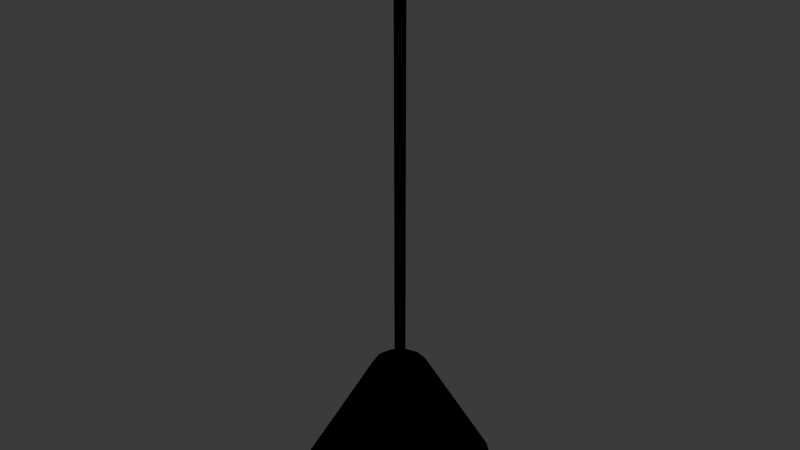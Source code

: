 # Source: BED_Ilum_Pendente2_v01.blend  (saved by Blender 4.2.66; exported with 4.5.12 LTS)
import bpy
from mathutils import Matrix  # noqa: F401  (used for matrix-valued properties, if any)

bpy.ops.wm.read_factory_settings(use_empty=True)
scene = bpy.context.scene
scene.name = 'Scene'

# ---- collections
col_collection = bpy.data.collections.new('Collection'); scene.collection.children.link(col_collection)
col_bed_ilum_pendente2_v01 = bpy.data.collections.new('BED_Ilum_Pendente2_v01'); scene.collection.children.link(col_bed_ilum_pendente2_v01)

# ---- materials (node trees are filled in below, after node groups)
mat_polyroom_pbr = bpy.data.materials.new('Polyroom_PBR')

# ---- material node trees
mat_polyroom_pbr.use_nodes = True; mat_polyroom_pbr.node_tree.nodes.clear()
_N = mat_polyroom_pbr.node_tree.nodes; _L = mat_polyroom_pbr.node_tree.links
n0 = _N.new('ShaderNodeOutputMaterial'); n0.name = 'Material Output'; n0.location = (0, 0)
n1 = _N.new('ShaderNodeBsdfPrincipled'); n1.name = 'Principled BSDF'; n1.location = (0, 0)
n2 = _N.new('ShaderNodeVertexColor'); n2.name = 'Color Attribute'; n2.location = (0, 0)
n2.layer_name = 'Color'
_L.new(n2.outputs[0], n1.inputs[0])
n0.is_active_output = True

# ---- world
world_world = bpy.data.worlds.new('World'); scene.world = world_world
world_world.use_nodes = True; world_world.node_tree.nodes.clear()
_N = world_world.node_tree.nodes; _L = world_world.node_tree.links
n0 = _N.new('ShaderNodeOutputWorld'); n0.name = 'World Output'; n0.location = (300, 300)
n1 = _N.new('ShaderNodeBackground'); n1.name = 'Background'; n1.location = (10, 300)
n1.inputs[0].default_value = (0.05088, 0.05088, 0.05088, 1.0)
_L.new(n1.outputs[0], n0.inputs[0])
n0.is_active_output = True
world_world.color = (0.05088, 0.05088, 0.05088)
world_world.sun_shadow_jitter_overblur = 0.0

# ---- meshes
me_bed_ilum_pendente2_v01 = bpy.data.meshes.new('BED_Ilum_Pendente2_v01')
me_bed_ilum_pendente2_v01.from_pydata([(0.0, 0.012, 0.29), (0.0, 0.012, 1.24), (0.008485, 0.008485, 0.29), (0.008485, 0.008485, 1.24), (0.012, 0.0, 0.29), (0.012, 0.0, 1.24), (0.008485, -0.008485, 0.29), (0.008485, -0.008485, 1.24), (0.0, -0.012, 0.29), (0.0, -0.012, 1.24), (-0.008485, -0.008485, 0.29), (-0.008485, -0.008485, 1.24), (-0.012, 0.0, 0.29), (-0.012, 0.0, 1.24), (-0.008485, 0.008485, 0.29), (-0.008485, 0.008485, 1.24), (0.0, 0.05, 1.235), (0.0, 0.05, 1.265), (0.02939, 0.04045, 1.235), (0.02939, 0.04045, 1.265), (0.04755, 0.01545, 1.235), (0.04755, 0.01545, 1.265), (0.04755, -0.01545, 1.235), (0.04755, -0.01545, 1.265), (0.02939, -0.04045, 1.235), (0.02939, -0.04045, 1.265), (0.0, -0.05, 1.235), (0.0, -0.05, 1.265), (-0.02939, -0.04045, 1.235), (-0.02939, -0.04045, 1.265), (-0.04755, -0.01545, 1.235), (-0.04755, -0.01545, 1.265), (-0.04755, 0.01545, 1.235), (-0.04755, 0.01545, 1.265), (-0.02939, 0.04045, 1.235), (-0.02939, 0.04045, 1.265), (0.0, 0.22, 0.01), (0.0, 0.06, 0.29), (0.11, 0.1905, 0.01), (0.03, 0.05196, 0.29), (0.1905, 0.11, 0.01), (0.05196, 0.03, 0.29), (0.22, 0.0, 0.01), (0.06, 0.0, 0.29), (0.1905, -0.11, 0.01), (0.05196, -0.03, 0.29), (0.11, -0.1905, 0.01), (0.03, -0.05196, 0.29), (0.0, -0.22, 0.01), (0.0, -0.06, 0.29), (-0.11, -0.1905, 0.01), (-0.03, -0.05196, 0.29), (-0.1905, -0.11, 0.01), (-0.05196, -0.03, 0.29), (-0.22, 0.0, 0.01), (-0.06, 0.0, 0.29), (-0.1905, 0.11, 0.01), (-0.05196, 0.03, 0.29), (-0.11, 0.1905, 0.01), (-0.03, 0.05196, 0.29), (0.01382, 0.01902, 0.07236), (0.02236, 0.03078, 0.05236), (0.02236, 0.03078, 0.02764), (0.01382, 0.01902, 0.007639), (0.02236, 0.007265, 0.07236), (0.03618, 0.01176, 0.05236), (0.03618, 0.01176, 0.02764), (0.02236, 0.007265, 0.007639), (0.02236, -0.007265, 0.07236), (0.03618, -0.01176, 0.05236), (0.03618, -0.01176, 0.02764), (0.02236, -0.007265, 0.007639), (0.01382, -0.01902, 0.07236), (0.02236, -0.03078, 0.05236), (0.02236, -0.03078, 0.02764), (0.01382, -0.01902, 0.007639), (1.863e-09, -0.02351, 0.07236), (0.0, -0.03804, 0.05236), (0.0, -0.03804, 0.02764), (1.863e-09, -0.02351, 0.007639), (0.0, 0.0, 0.08), (-0.01382, -0.01902, 0.07236), (-0.02236, -0.03078, 0.05236), (-0.02236, -0.03078, 0.02764), (-0.01382, -0.01902, 0.007639), (0.0, 0.0, 0.0), (-0.02236, -0.007265, 0.07236), (-0.03618, -0.01176, 0.05236), (-0.03618, -0.01176, 0.02764), (-0.02236, -0.007265, 0.007639), (-0.02236, 0.007265, 0.07236), (-0.03618, 0.01176, 0.05236), (-0.03618, 0.01176, 0.02764), (-0.02236, 0.007265, 0.007639), (-0.01382, 0.01902, 0.07236), (-0.02236, 0.03078, 0.05236), (-0.02236, 0.03078, 0.02764), (-0.01382, 0.01902, 0.007639), (-3.725e-09, 0.02351, 0.07236), (0.0, 0.03804, 0.05236), (0.0, 0.03804, 0.02764), (-3.725e-09, 0.02351, 0.007639)], [], [(0, 1, 3, 2), (2, 3, 5, 4), (4, 5, 7, 6), (6, 7, 9, 8), (8, 9, 11, 10), (10, 11, 13, 12), (3, 1, 15, 13, 11, 9, 7, 5), (12, 13, 15, 14), (14, 15, 1, 0), (0, 2, 4, 6, 8, 10, 12, 14), (16, 17, 19, 18), (18, 19, 21, 20), (20, 21, 23, 22), (22, 23, 25, 24), (24, 25, 27, 26), (26, 27, 29, 28), (28, 29, 31, 30), (30, 31, 33, 32), (19, 17, 35, 33, 31, 29, 27, 25, 23, 21), (32, 33, 35, 34), (34, 35, 17, 16), (16, 18, 20, 22, 24, 26, 28, 30, 32, 34), (36, 37, 39, 38), (38, 39, 41, 40), (40, 41, 43, 42), (42, 43, 45, 44), (44, 45, 47, 46), (46, 47, 49, 48), (48, 49, 51, 50), (50, 51, 53, 52), (52, 53, 55, 54), (54, 55, 57, 56), (39, 37, 59, 57, 55, 53, 51, 49, 47, 45, 43, 41), (56, 57, 59, 58), (58, 59, 37, 36), (36, 38, 40, 42, 44, 46, 48, 50, 52, 54, 56, 58), (101, 100, 62, 63), (99, 98, 60, 61), (85, 101, 63), (100, 99, 61, 62), (98, 80, 60), (85, 63, 67), (62, 61, 65, 66), (60, 80, 64), (63, 62, 66, 67), (61, 60, 64, 65), (85, 67, 71), (66, 65, 69, 70), (64, 80, 68), (67, 66, 70, 71), (65, 64, 68, 69), (85, 71, 75), (70, 69, 73, 74), (68, 80, 72), (71, 70, 74, 75), (69, 68, 72, 73), (85, 75, 79), (74, 73, 77, 78), (72, 80, 76), (75, 74, 78, 79), (73, 72, 76, 77), (85, 79, 84), (78, 77, 82, 83), (76, 80, 81), (79, 78, 83, 84), (77, 76, 81, 82), (85, 84, 89), (83, 82, 87, 88), (81, 80, 86), (84, 83, 88, 89), (82, 81, 86, 87), (85, 89, 93), (88, 87, 91, 92), (86, 80, 90), (89, 88, 92, 93), (87, 86, 90, 91), (85, 93, 97), (92, 91, 95, 96), (90, 80, 94), (93, 92, 96, 97), (91, 90, 94, 95), (85, 97, 101), (96, 95, 99, 100), (94, 80, 98), (97, 96, 100, 101), (95, 94, 98, 99)])
_uv = me_bed_ilum_pendente2_v01.uv_layers.new(name='UVMap')
_uv.uv.foreach_set('vector', [0.3907, 0.5854, 0.3907, 0.5854, 0.3975, 0.5922, 0.3975, 0.5922, 0.3975, 0.5922, 0.3975, 0.5922, 0.4072, 0.5922, 0.4072, 0.5922, 0.4072, 0.5922, 0.4072, 0.5922, 0.414, 0.5854, 0.414, 0.5854, 0.414, 0.5854, 0.414, 0.5854, 0.414, 0.5758, 0.414, 0.5758, 0.81, 0.9951, 0.81, 0.003762, 0.8137, 0.004583, 0.8137, 0.9959, 0.8137, 0.9959, 0.8137, 0.004583, 0.8226, 0.004923, 0.8226, 0.9962, 0.3975, 0.5922, 0.3907, 0.5854, 0.3907, 0.5758, 0.3975, 0.569, 0.4072, 0.569, 0.414, 0.5758, 0.414, 0.5854, 0.4072, 0.5922, 0.8226, 0.9962, 0.8226, 0.004923, 0.8315, 0.004583, 0.8315, 0.9959, 0.8315, 0.9959, 0.8315, 0.004583, 0.8352, 0.003762, 0.8352, 0.9951, 0.4215, 0.5854, 0.4215, 0.5758, 0.4283, 0.569, 0.4379, 0.569, 0.4447, 0.5758, 0.4447, 0.5854, 0.4379, 0.5922, 0.4283, 0.5922, 0.3219, 0.5253, 0.3219, 0.5253, 0.3409, 0.5515, 0.3409, 0.5515, 0.3409, 0.5515, 0.3409, 0.5515, 0.3717, 0.5615, 0.3717, 0.5615, 0.3717, 0.5615, 0.3717, 0.5615, 0.4025, 0.5515, 0.4025, 0.5515, 0.4025, 0.5515, 0.4025, 0.5515, 0.4215, 0.5253, 0.4215, 0.5253, 0.4215, 0.5253, 0.4215, 0.5253, 0.4215, 0.4929, 0.4215, 0.4929, 0.664, 0.6644, 0.6327, 0.6644, 0.6356, 0.6544, 0.6669, 0.6544, 0.6669, 0.6544, 0.6356, 0.6544, 0.6373, 0.6282, 0.6686, 0.6282, 0.6686, 0.6282, 0.6373, 0.6282, 0.6373, 0.5959, 0.6686, 0.5959, 0.3409, 0.5515, 0.3219, 0.5253, 0.3219, 0.4929, 0.3409, 0.4667, 0.3717, 0.4567, 0.4025, 0.4667, 0.4215, 0.4929, 0.4215, 0.5253, 0.4025, 0.5515, 0.3717, 0.5615, 0.6686, 0.5959, 0.6373, 0.5959, 0.6356, 0.5697, 0.6669, 0.5697, 0.6669, 0.5697, 0.6356, 0.5697, 0.6327, 0.5596, 0.664, 0.5596, 0.4567, 0.541, 0.4567, 0.5086, 0.4757, 0.4824, 0.5065, 0.4724, 0.5373, 0.4824, 0.5563, 0.5086, 0.5563, 0.541, 0.5373, 0.5672, 0.5065, 0.5772, 0.4757, 0.5672, 0.572, 0.4649, 0.572, 0.2972, 0.6034, 0.2888, 0.6872, 0.434, 0.6872, 0.434, 0.6034, 0.2888, 0.6264, 0.2658, 0.7716, 0.3496, 0.7716, 0.3496, 0.6264, 0.2658, 0.6348, 0.2343, 0.8025, 0.2343, 0.8025, 0.2343, 0.6348, 0.2343, 0.6264, 0.2029, 0.7716, 0.119, 0.7716, 0.119, 0.6264, 0.2029, 0.6034, 0.1799, 0.6872, 0.03465, 0.6872, 0.03465, 0.6034, 0.1799, 0.572, 0.1714, 0.572, 0.003762, 0.572, 0.003762, 0.572, 0.1714, 0.5405, 0.1799, 0.4567, 0.03465, 0.3037, 0.856, 0.003762, 0.7108, 0.005887, 0.6878, 0.3115, 0.7716, 0.3115, 0.7716, 0.005887, 0.6878, 0.006665, 0.6563, 0.3143, 0.6563, 0.3143, 0.6563, 0.006665, 0.6563, 0.005887, 0.6249, 0.3115, 0.5411, 0.6034, 0.2888, 0.572, 0.2972, 0.5405, 0.2888, 0.5175, 0.2658, 0.5091, 0.2343, 0.5175, 0.2029, 0.5405, 0.1799, 0.572, 0.1714, 0.6034, 0.1799, 0.6264, 0.2029, 0.6348, 0.2343, 0.6264, 0.2658, 0.3115, 0.5411, 0.005887, 0.6249, 0.003762, 0.6019, 0.3037, 0.4567, 0.4567, 0.434, 0.5405, 0.2888, 0.572, 0.2972, 0.572, 0.4649, 0.003762, 0.2861, 0.003762, 0.1668, 0.06343, 0.06343, 0.1668, 0.003762, 0.2861, 0.003762, 0.3895, 0.06343, 0.4492, 0.1668, 0.4492, 0.2861, 0.3895, 0.3895, 0.2861, 0.4492, 0.1668, 0.4492, 0.06343, 0.3895, 0.6018, 0.6242, 0.6018, 0.6394, 0.5784, 0.6318, 0.5873, 0.6194, 0.3453, 0.6487, 0.3453, 0.6335, 0.3598, 0.6288, 0.3687, 0.6411, 0.6018, 0.5995, 0.6018, 0.6242, 0.5873, 0.6194, 0.3453, 0.6487, 0.3453, 0.6487, 0.3687, 0.6411, 0.3687, 0.6411, 0.3453, 0.6335, 0.3453, 0.6089, 0.3598, 0.6288, 0.6018, 0.5995, 0.5873, 0.6194, 0.5784, 0.6071, 0.3687, 0.6411, 0.3687, 0.6411, 0.3832, 0.6212, 0.3832, 0.6212, 0.3598, 0.6288, 0.3453, 0.6089, 0.3687, 0.6165, 0.5873, 0.6194, 0.5784, 0.6318, 0.5639, 0.6118, 0.5784, 0.6071, 0.3687, 0.6411, 0.3598, 0.6288, 0.3687, 0.6165, 0.3832, 0.6212, 0.6018, 0.5995, 0.5784, 0.6071, 0.5784, 0.5919, 0.3832, 0.6212, 0.3832, 0.6212, 0.3832, 0.5965, 0.3832, 0.5965, 0.3687, 0.6165, 0.3453, 0.6089, 0.3687, 0.6013, 0.5784, 0.6071, 0.5639, 0.6118, 0.5639, 0.5872, 0.5784, 0.5919, 0.3832, 0.6212, 0.3687, 0.6165, 0.3687, 0.6013, 0.3832, 0.5965, 0.6018, 0.5995, 0.5784, 0.5919, 0.5873, 0.5796, 0.3832, 0.5965, 0.3832, 0.5965, 0.3687, 0.5766, 0.3687, 0.5766, 0.3687, 0.6013, 0.3453, 0.6089, 0.3598, 0.5889, 0.5784, 0.5919, 0.5639, 0.5872, 0.5784, 0.5673, 0.5873, 0.5796, 0.3832, 0.5965, 0.3687, 0.6013, 0.3598, 0.5889, 0.3687, 0.5766, 0.6018, 0.5995, 0.5873, 0.5796, 0.6018, 0.5749, 0.3687, 0.5766, 0.3687, 0.5766, 0.3453, 0.569, 0.3453, 0.569, 0.3598, 0.5889, 0.3453, 0.6089, 0.3453, 0.5842, 0.5873, 0.5796, 0.5784, 0.5673, 0.6018, 0.5596, 0.6018, 0.5749, 0.3687, 0.5766, 0.3598, 0.5889, 0.3453, 0.5842, 0.3453, 0.569, 0.6018, 0.5995, 0.6018, 0.5749, 0.6163, 0.5796, 0.6092, 0.5521, 0.5834, 0.5521, 0.5856, 0.5445, 0.6114, 0.5445, 0.3453, 0.5842, 0.3453, 0.6089, 0.3308, 0.5889, 0.6018, 0.5749, 0.6018, 0.5596, 0.6252, 0.5673, 0.6163, 0.5796, 0.3453, 0.569, 0.3453, 0.5842, 0.3308, 0.5889, 0.3219, 0.5766, 0.6018, 0.5995, 0.6163, 0.5796, 0.6252, 0.5919, 0.6114, 0.5445, 0.5856, 0.5445, 0.5869, 0.5246, 0.6127, 0.5246, 0.3308, 0.5889, 0.3453, 0.6089, 0.3219, 0.6013, 0.6314, 0.5322, 0.6114, 0.5445, 0.6127, 0.5246, 0.6322, 0.5199, 0.5856, 0.5445, 0.5639, 0.5322, 0.5647, 0.5199, 0.5869, 0.5246, 0.6018, 0.5995, 0.6252, 0.5919, 0.6252, 0.6071, 0.6127, 0.5246, 0.5869, 0.5246, 0.5869, 0.4999, 0.6127, 0.4999, 0.3219, 0.6013, 0.3453, 0.6089, 0.3219, 0.6165, 0.6322, 0.5199, 0.6127, 0.5246, 0.6127, 0.4999, 0.6322, 0.5046, 0.5869, 0.5246, 0.5647, 0.5199, 0.5647, 0.5046, 0.5869, 0.4999, 0.6018, 0.5995, 0.6252, 0.6071, 0.6163, 0.6194, 0.6127, 0.4999, 0.5869, 0.4999, 0.5856, 0.48, 0.6114, 0.48, 0.3219, 0.6165, 0.3453, 0.6089, 0.3308, 0.6288, 0.6322, 0.5046, 0.6127, 0.4999, 0.6114, 0.48, 0.6314, 0.4923, 0.5869, 0.4999, 0.5647, 0.5046, 0.5639, 0.4923, 0.5856, 0.48, 0.6018, 0.5995, 0.6163, 0.6194, 0.6018, 0.6242, 0.6114, 0.48, 0.5856, 0.48, 0.5834, 0.4724, 0.6092, 0.4724, 0.3308, 0.6288, 0.3453, 0.6089, 0.3453, 0.6335, 0.6163, 0.6194, 0.6252, 0.6318, 0.6018, 0.6394, 0.6018, 0.6242, 0.3219, 0.6411, 0.3308, 0.6288, 0.3453, 0.6335, 0.3453, 0.6487])
_ca = me_bed_ilum_pendente2_v01.color_attributes.new('Color', 'FLOAT_COLOR', 'POINT')
_ca.data.foreach_set('color', [0.13, 0.13, 0.14, 1.0, 0.13, 0.13, 0.14, 1.0, 0.13, 0.13, 0.14, 1.0, 0.13, 0.13, 0.14, 1.0, 0.13, 0.13, 0.14, 1.0, 0.13, 0.13, 0.14, 1.0, 0.13, 0.13, 0.14, 1.0, 0.13, 0.13, 0.14, 1.0, 0.13, 0.13, 0.14, 1.0, 0.13, 0.13, 0.14, 1.0, 0.13, 0.13, 0.14, 1.0, 0.13, 0.13, 0.14, 1.0, 0.13, 0.13, 0.14, 1.0, 0.13, 0.13, 0.14, 1.0, 0.13, 0.13, 0.14, 1.0, 0.13, 0.13, 0.14, 1.0, 0.13, 0.13, 0.14, 1.0, 0.13, 0.13, 0.14, 1.0, 0.13, 0.13, 0.14, 1.0, 0.13, 0.13, 0.14, 1.0, 0.13, 0.13, 0.14, 1.0, 0.13, 0.13, 0.14, 1.0, 0.13, 0.13, 0.14, 1.0, 0.13, 0.13, 0.14, 1.0, 0.13, 0.13, 0.14, 1.0, 0.13, 0.13, 0.14, 1.0, 0.13, 0.13, 0.14, 1.0, 0.13, 0.13, 0.14, 1.0, 0.13, 0.13, 0.14, 1.0, 0.13, 0.13, 0.14, 1.0, 0.13, 0.13, 0.14, 1.0, 0.13, 0.13, 0.14, 1.0, 0.13, 0.13, 0.14, 1.0, 0.13, 0.13, 0.14, 1.0, 0.13, 0.13, 0.14, 1.0, 0.13, 0.13, 0.14, 1.0, 0.96, 0.87, 0.68, 1.0, 0.96, 0.87, 0.68, 1.0, 0.96, 0.87, 0.68, 1.0, 0.96, 0.87, 0.68, 1.0, 0.96, 0.87, 0.68, 1.0, 0.96, 0.87, 0.68, 1.0, 0.96, 0.87, 0.68, 1.0, 0.96, 0.87, 0.68, 1.0, 0.96, 0.87, 0.68, 1.0, 0.96, 0.87, 0.68, 1.0, 0.96, 0.87, 0.68, 1.0, 0.96, 0.87, 0.68, 1.0, 0.96, 0.87, 0.68, 1.0, 0.96, 0.87, 0.68, 1.0, 0.96, 0.87, 0.68, 1.0, 0.96, 0.87, 0.68, 1.0, 0.96, 0.87, 0.68, 1.0, 0.96, 0.87, 0.68, 1.0, 0.96, 0.87, 0.68, 1.0, 0.96, 0.87, 0.68, 1.0, 0.96, 0.87, 0.68, 1.0, 0.96, 0.87, 0.68, 1.0, 0.96, 0.87, 0.68, 1.0, 0.96, 0.87, 0.68, 1.0, 1.0, 0.96, 0.8, 1.0, 1.0, 0.96, 0.8, 1.0, 1.0, 0.96, 0.8, 1.0, 1.0, 0.96, 0.8, 1.0, 1.0, 0.96, 0.8, 1.0, 1.0, 0.96, 0.8, 1.0, 1.0, 0.96, 0.8, 1.0, 1.0, 0.96, 0.8, 1.0, 1.0, 0.96, 0.8, 1.0, 1.0, 0.96, 0.8, 1.0, 1.0, 0.96, 0.8, 1.0, 1.0, 0.96, 0.8, 1.0, 1.0, 0.96, 0.8, 1.0, 1.0, 0.96, 0.8, 1.0, 1.0, 0.96, 0.8, 1.0, 1.0, 0.96, 0.8, 1.0, 1.0, 0.96, 0.8, 1.0, 1.0, 0.96, 0.8, 1.0, 1.0, 0.96, 0.8, 1.0, 1.0, 0.96, 0.8, 1.0, 1.0, 0.96, 0.8, 1.0, 1.0, 0.96, 0.8, 1.0, 1.0, 0.96, 0.8, 1.0, 1.0, 0.96, 0.8, 1.0, 1.0, 0.96, 0.8, 1.0, 1.0, 0.96, 0.8, 1.0, 1.0, 0.96, 0.8, 1.0, 1.0, 0.96, 0.8, 1.0, 1.0, 0.96, 0.8, 1.0, 1.0, 0.96, 0.8, 1.0, 1.0, 0.96, 0.8, 1.0, 1.0, 0.96, 0.8, 1.0, 1.0, 0.96, 0.8, 1.0, 1.0, 0.96, 0.8, 1.0, 1.0, 0.96, 0.8, 1.0, 1.0, 0.96, 0.8, 1.0, 1.0, 0.96, 0.8, 1.0, 1.0, 0.96, 0.8, 1.0, 1.0, 0.96, 0.8, 1.0, 1.0, 0.96, 0.8, 1.0, 1.0, 0.96, 0.8, 1.0, 1.0, 0.96, 0.8, 1.0])
me_bed_ilum_pendente2_v01.materials.append(mat_polyroom_pbr)
me_bed_ilum_pendente2_v01.update()

# ---- objects
ob_bed_ilum_pendente2_v01 = bpy.data.objects.new('BED_Ilum_Pendente2_v01', me_bed_ilum_pendente2_v01)

# ---- transforms, parenting, visibility, modifiers, constraints
ob_bed_ilum_pendente2_v01.location = (0.0, 0.0, 0.0)

# ---- collection membership
col_bed_ilum_pendente2_v01.objects.link(ob_bed_ilum_pendente2_v01)

# ---- scene / render settings (as saved in the file)
scene.frame_start = 1; scene.frame_end = 250; scene.frame_set(1)
scene.render.engine = 'BLENDER_EEVEE_NEXT'
bpy.context.view_layer.update()

# ---- added for rendering (the .blend has no active camera and no usable light): camera, sun
cam_auto = bpy.data.cameras.new('AutoCamera')
cam_auto.lens = 50.0
cam_auto.sensor_width = 36.0
cam_auto.clip_end = 1000.0
ob_auto_camera = bpy.data.objects.new('AutoCamera', cam_auto)
scene.collection.objects.link(ob_auto_camera)
ob_auto_camera.location = (1.30435, -1.56521, 1.67598)
ob_auto_camera.rotation_euler = (1.09748, -7.21219e-08, 0.694738)
scene.camera = ob_auto_camera
light_auto_sun = bpy.data.lights.new('AutoSun', 'SUN')
light_auto_sun.energy = 3.0
light_auto_sun.angle = 0.0523599
ob_auto_sun = bpy.data.objects.new('AutoSun', light_auto_sun)
scene.collection.objects.link(ob_auto_sun)
ob_auto_sun.rotation_euler = (0.872665, 0.174533, 0.523599)
bpy.context.view_layer.update()
